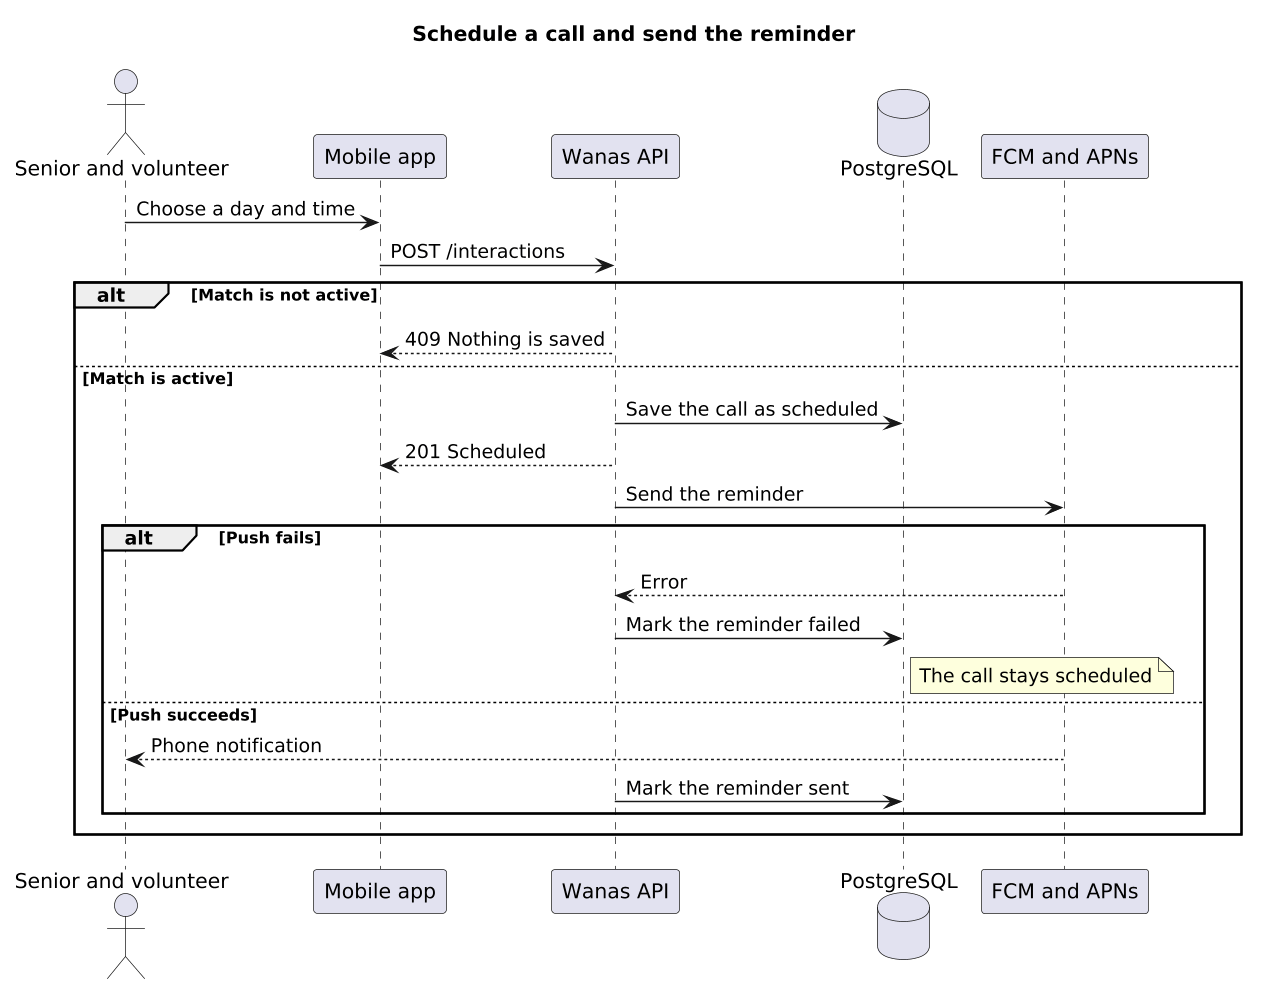

The diagram above was rendered by PlantUML. Its source (embedded in the PNG):
@startuml
skinparam dpi 140
title Schedule a call and send the reminder

actor "Senior and volunteer" as users
participant "Mobile app" as app
participant "Wanas API" as api
database "PostgreSQL" as db
participant "FCM and APNs" as push

users -> app : Choose a day and time
app -> api : POST /interactions

alt Match is not active
  api --> app : 409 Nothing is saved
else Match is active
  api -> db : Save the call as scheduled
  api --> app : 201 Scheduled
  api -> push : Send the reminder
  alt Push fails
    push --> api : Error
    api -> db : Mark the reminder failed
    note right of db : The call stays scheduled
  else Push succeeds
    push --> users : Phone notification
    api -> db : Mark the reminder sent
  end
end
@enduml